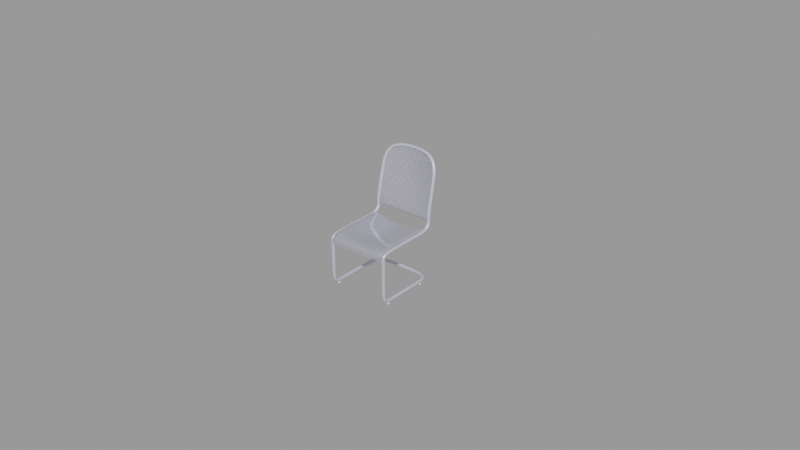 # Source: chair_b00db634-ff8e-44f3-a2ec-f666ff95c10b.blend  (saved by Blender 2.83.21; exported with 4.5.12 LTS)
import bpy
from mathutils import Matrix  # noqa: F401  (used for matrix-valued properties, if any)

bpy.ops.wm.read_factory_settings(use_empty=True)
scene = bpy.context.scene
scene.name = 'upload'

# ---- collections
col_chair = bpy.data.collections.new('Chair'); scene.collection.children.link(col_chair)

# ---- materials (node trees are filled in below, after node groups)
mat_material_003 = bpy.data.materials.new('Material.003')
mat_material_003.use_transparent_shadow = False
mat_material_001 = bpy.data.materials.new('Material.001')
mat_material_001.use_transparent_shadow = False
mat_material_004 = bpy.data.materials.new('Material.004')
mat_material_004.use_transparent_shadow = False

# ---- node groups
ng_auto_smooth = bpy.data.node_groups.new('Auto Smooth', 'GeometryNodeTree')
_s = ng_auto_smooth.interface.new_socket(name='Geometry', in_out='OUTPUT', socket_type='NodeSocketGeometry')
_s = ng_auto_smooth.interface.new_socket(name='Geometry', in_out='INPUT', socket_type='NodeSocketGeometry')
_s = ng_auto_smooth.interface.new_socket(name='Angle', in_out='INPUT', socket_type='NodeSocketFloat')
_s.subtype = 'ANGLE'
_s.min_value = 0.0
_s.max_value = 3.142
ng_auto_smooth.is_modifier = True
_N = ng_auto_smooth.nodes; _L = ng_auto_smooth.links
n0 = _N.new('NodeGroupOutput'); n0.name = 'Group Output'; n0.location = (480, -100)
n1 = _N.new('NodeGroupInput'); n1.name = 'Group Input'; n1.location = (-420, -300)
n2 = _N.new('NodeGroupInput'); n2.name = 'Group Input.001'; n2.location = (-60, -100)
n3 = _N.new('GeometryNodeSetShadeSmooth'); n3.name = 'Set Shade Smooth'; n3.location = (120, -100)
n3.domain = 'EDGE'
n4 = _N.new('GeometryNodeSetShadeSmooth'); n4.name = 'Set Shade Smooth.001'; n4.location = (300, -100)
n5 = _N.new('GeometryNodeInputMeshEdgeAngle'); n5.name = 'Edge Angle'; n5.location = (-420, -220)
n6 = _N.new('GeometryNodeInputEdgeSmooth'); n6.name = 'Is Edge Smooth'; n6.location = (-60, -160)
n7 = _N.new('GeometryNodeInputShadeSmooth'); n7.name = 'Is Face Smooth'; n7.location = (-240, -340)
n8 = _N.new('FunctionNodeBooleanMath'); n8.name = 'Boolean Math'; n8.location = (-60, -220)
n9 = _N.new('FunctionNodeCompare'); n9.name = 'Compare'; n9.location = (-240, -180)
n9.operation = 'LESS_EQUAL'
_L.new(n5.outputs[0], n9.inputs[0])
_L.new(n4.outputs[0], n0.inputs[0])
_L.new(n1.outputs[1], n9.inputs[1])
_L.new(n9.outputs[0], n8.inputs[0])
_L.new(n7.outputs[0], n8.inputs[1])
_L.new(n2.outputs[0], n3.inputs[0])
_L.new(n6.outputs[0], n3.inputs[1])
_L.new(n3.outputs[0], n4.inputs[0])
_L.new(n8.outputs[0], n3.inputs[2])
n0.is_active_output = True

# ---- material node trees
mat_material_003.use_nodes = True; mat_material_003.node_tree.nodes.clear()
_N = mat_material_003.node_tree.nodes; _L = mat_material_003.node_tree.links
n0 = _N.new('ShaderNodeBsdfPrincipled'); n0.name = 'Principled BSDF'; n0.location = (10, 300)
n0.distribution = 'GGX'
n0.subsurface_method = 'BURLEY'
n0.inputs[0].default_value = (0.6654, 0.6724, 0.7991, 1.0)
n0.inputs[1].default_value = 0.4073
n0.inputs[2].default_value = 0.54
n0.inputs[3].default_value = 1.45
n0.inputs[27].default_value = (0.0, 0.0, 0.0, 1.0)
n0.inputs[28].default_value = 1.0
n1 = _N.new('ShaderNodeOutputMaterial'); n1.name = 'Material Output'; n1.location = (300, 300)
_L.new(n0.outputs[0], n1.inputs[0])
n1.is_active_output = True
mat_material_001.use_nodes = True; mat_material_001.node_tree.nodes.clear()
_N = mat_material_001.node_tree.nodes; _L = mat_material_001.node_tree.links
n0 = _N.new('ShaderNodeTexCoord'); n0.name = 'Texture Coordinate'; n0.location = (-51, 231)
n1 = _N.new('ShaderNodeMapping'); n1.name = 'Mapping'; n1.location = (174, 303)
n1.width = 240
n2 = _N.new('ShaderNodeTexVoronoi'); n2.name = 'Voronoi Texture'; n2.location = (524, 263)
n2.voronoi_dimensions = '4D'
n2.inputs[2].default_value = 36.8
n2.inputs[8].default_value = 0.0
n3 = _N.new('ShaderNodeValToRGB'); n3.name = 'ColorRamp'; n3.location = (749, 215)
while len(n3.color_ramp.elements) > 1: n3.color_ramp.elements.remove(n3.color_ramp.elements[-1])
n3.color_ramp.elements[0].position = 0.3478; n3.color_ramp.elements[0].color = (0.0, 0.0, 0.0, 1.0)
_e = n3.color_ramp.elements.new(0.4638); _e.color = (1.0, 1.0, 1.0, 1.0)
n4 = _N.new('ShaderNodeOutputMaterial'); n4.name = 'Material Output'; n4.location = (1449, 158)
n5 = _N.new('ShaderNodeBsdfPrincipled'); n5.name = 'Principled BSDF'; n5.location = (1099, 448)
n5.distribution = 'GGX'
n5.subsurface_method = 'BURLEY'
n5.inputs[0].default_value = (0.6689, 0.674, 0.8, 1.0)
n5.inputs[1].default_value = 0.3636
n5.inputs[2].default_value = 0.07091
n5.inputs[3].default_value = 1.45
n5.inputs[27].default_value = (0.0, 0.0, 0.0, 1.0)
n5.inputs[28].default_value = 1.0
_L.new(n0.outputs[2], n1.inputs[0])
_L.new(n2.outputs[0], n3.inputs[0])
_L.new(n1.outputs[0], n2.inputs[0])
_L.new(n3.outputs[0], n5.inputs[4])
_L.new(n5.outputs[0], n4.inputs[0])
n4.is_active_output = True
mat_material_004.use_nodes = True; mat_material_004.node_tree.nodes.clear()
_N = mat_material_004.node_tree.nodes; _L = mat_material_004.node_tree.links
n0 = _N.new('ShaderNodeBsdfPrincipled'); n0.name = 'Principled BSDF'; n0.location = (10, 300)
n0.distribution = 'GGX'
n0.subsurface_method = 'BURLEY'
n0.inputs[3].default_value = 1.45
n0.inputs[27].default_value = (0.0, 0.0, 0.0, 1.0)
n0.inputs[28].default_value = 1.0
n1 = _N.new('ShaderNodeOutputMaterial'); n1.name = 'Material Output'; n1.location = (300, 300)
_L.new(n0.outputs[0], n1.inputs[0])
n1.is_active_output = True

# ---- meshes
me_plane_002 = bpy.data.meshes.new('Plane.002')
me_plane_002.from_pydata([(-0.23, -0.001167, -0.1963), (-0.23, 0.06836, 0.09191), (-0.2078, 0.1085, 0.2505), (-0.2078, -0.001167, -0.1963), (-0.23, 0.05278, 0.02731), (-0.2078, 0.05366, 0.02709), (-0.2078, 0.01703, -0.216), (-0.23, 0.01703, -0.216), (0.23, -0.001167, -0.1963), (0.23, 0.06836, 0.09191), (4.217e-17, -0.001167, -0.1963), (-2.534e-17, 0.1548, 0.2393), (0.2078, 0.1085, 0.2505), (0.2078, -0.001167, -0.1963), (0.23, 0.05278, 0.02731), (2.011e-17, 0.1295, 0.008796), (0.2078, 0.05366, 0.02709), (0.2078, 0.01703, -0.216), (4.952e-17, 0.01703, -0.216), (0.23, 0.01703, -0.216)], [], [(5, 15, 11, 2), (4, 5, 2, 1), (0, 3, 5, 4), (3, 10, 15, 5), (3, 0, 7, 6), (10, 3, 6, 18), (16, 12, 11, 15), (14, 9, 12, 16), (8, 14, 16, 13), (13, 16, 15, 10), (13, 17, 19, 8), (10, 18, 17, 13)])
me_plane_002.polygons.foreach_set('use_smooth', [True] * 12)
_uv = me_plane_002.uv_layers.new(name='UVMap')
_uv.uv.foreach_set('vector', [0.3904, 0.1087, 0.3904, 0.499, 0.00545, 0.499, 0.00545, 0.1087, 0.3904, 0.002411, 0.3904, 0.1087, 0.00545, 0.1087, 0.00545, 0.002411, 0.9334, 0.002411, 0.9334, 0.1087, 0.3904, 0.1087, 0.3904, 0.002411, 0.9334, 0.1087, 0.9334, 0.499, 0.3904, 0.499, 0.3904, 0.1087, 0.9334, 0.1087, 0.9334, 0.002411, 0.996, 0.002411, 0.996, 0.1087, 0.9334, 0.499, 0.9334, 0.1087, 0.996, 0.1087, 0.996, 0.499, 0.3904, 0.8893, 0.00545, 0.8893, 0.00545, 0.499, 0.3904, 0.499, 0.3904, 0.9956, 0.00545, 0.9956, 0.00545, 0.8893, 0.3904, 0.8893, 0.9334, 0.9956, 0.3904, 0.9956, 0.3904, 0.8893, 0.9334, 0.8893, 0.9334, 0.8893, 0.3904, 0.8893, 0.3904, 0.499, 0.9334, 0.499, 0.9334, 0.8893, 0.996, 0.8893, 0.996, 0.9956, 0.9334, 0.9956, 0.9334, 0.499, 0.996, 0.499, 0.996, 0.8893, 0.9334, 0.8893])
me_plane_002.materials.append(mat_material_001)
me_plane_002.use_remesh_fix_poles = True
me_plane_002.use_remesh_preserve_attributes = False
me_plane_002.use_mirror_vertex_groups = False
me_plane_002.update()
me_plane_001 = bpy.data.meshes.new('Plane.001')
me_plane_001.from_pydata([(-0.2197, -0.2201, 0.0), (-0.2197, 0.23, 0.0), (-0.1985, 0.23, -0.001811), (-0.1985, -0.2201, 0.0), (-0.2197, 0.0, 0.0), (-0.1985, 0.0, -0.0009057), (-0.2197, -0.2201, -0.07008), (-0.1985, -0.2201, -0.07008), (-0.2197, -0.1976, -0.02202), (-0.2197, 0.23, -0.02202), (-0.2197, -0.01081, -0.02202), (-0.2197, -0.1976, -0.06281), (0.2197, -0.2201, 0.0), (0.2197, 0.23, 0.0), (7.3e-11, -0.2201, 0.0), (7.3e-11, 0.23, -0.04945), (0.1985, 0.23, -0.001811), (0.1985, -0.2201, 0.0), (0.2197, 0.0, 0.0), (7.3e-11, 0.0, -0.07892), (0.1985, 0.0, -0.0009057), (0.2197, -0.2201, -0.07008), (7.3e-11, -0.2201, -0.07008), (0.1985, -0.2201, -0.07008), (0.2197, -0.1976, -0.02202), (0.2197, 0.23, -0.02202), (0.2197, -0.01081, -0.02202), (0.2197, -0.1976, -0.06281)], [], [(5, 19, 15, 2), (4, 5, 2, 1), (0, 3, 5, 4), (3, 14, 19, 5), (3, 0, 6, 7), (14, 3, 7, 22), (6, 0, 8, 11), (4, 1, 9, 10), (0, 4, 10, 8), (20, 16, 15, 19), (18, 13, 16, 20), (12, 18, 20, 17), (17, 20, 19, 14), (17, 23, 21, 12), (14, 22, 23, 17), (21, 27, 24, 12), (18, 26, 25, 13), (12, 24, 26, 18)])
me_plane_001.polygons.foreach_set('use_smooth', [True] * 18)
_uv = me_plane_001.uv_layers.new(name='UVMap')
_uv.uv.foreach_set('vector', [0.907, 0.4608, 0.5003, 0.4608, 0.5003, 0.003777, 0.907, 0.003777, 0.9495, 0.4608, 0.907, 0.4608, 0.907, 0.003777, 0.9495, 0.003777, 0.9495, 0.8772, 0.907, 0.8772, 0.907, 0.4608, 0.9495, 0.4608, 0.907, 0.8772, 0.5003, 0.8772, 0.5003, 0.4608, 0.907, 0.4608, 0.907, 0.8772, 0.9495, 0.8772, 0.9495, 0.9981, 0.907, 0.9981, 0.5003, 0.8772, 0.907, 0.8772, 0.907, 0.9981, 0.5003, 0.9981, 0.9495, 0.9981, 0.9495, 0.8772, 0.9982, 0.8772, 0.9982, 0.9981, 0.9495, 0.4608, 0.9495, 0.003777, 0.9982, 0.003777, 0.9982, 0.4608, 0.9495, 0.8772, 0.9495, 0.4608, 0.9982, 0.4608, 0.9982, 0.8772, 0.09353, 0.4608, 0.09353, 0.003777, 0.5003, 0.003777, 0.5003, 0.4608, 0.05102, 0.4608, 0.05102, 0.003777, 0.09353, 0.003777, 0.09353, 0.4608, 0.05102, 0.8772, 0.05102, 0.4608, 0.09353, 0.4608, 0.09353, 0.8772, 0.09353, 0.8772, 0.09353, 0.4608, 0.5003, 0.4608, 0.5003, 0.8772, 0.09353, 0.8772, 0.09353, 0.9981, 0.05102, 0.9981, 0.05102, 0.8772, 0.5003, 0.8772, 0.5003, 0.9981, 0.09353, 0.9981, 0.09353, 0.8772, 0.05102, 0.9981, 0.002331, 0.9981, 0.002331, 0.8772, 0.05102, 0.8772, 0.05102, 0.4608, 0.002331, 0.4608, 0.002331, 0.003777, 0.05102, 0.003777, 0.05102, 0.8772, 0.002331, 0.8772, 0.002331, 0.4608, 0.05102, 0.4608])
me_plane_001.materials.append(mat_material_001)
me_plane_001.use_remesh_fix_poles = True
me_plane_001.use_remesh_preserve_attributes = False
me_plane_001.use_mirror_vertex_groups = False
me_plane_001.update()
me_cube = bpy.data.meshes.new('Cube')
me_cube.from_pydata([(-0.001226, -0.009316, -0.009396), (-0.002432, -0.009076, -0.009396), (-0.003596, -0.008681, -0.009396), (-0.004698, -0.008137, -0.009396), (-0.00572, -0.007454, -0.009396), (-0.006644, -0.006644, -0.009396), (-0.007454, -0.00572, -0.009396), (-0.008137, -0.004698, -0.009396), (-0.008681, -0.003596, -0.009396), (-0.009076, -0.002432, -0.009396), (-0.009316, -0.001226, -0.009396), (-0.009316, -0.001226, 0.009396), (-0.009076, -0.002432, 0.009396), (-0.008681, -0.003596, 0.009396), (-0.008137, -0.004698, 0.009396), (-0.007454, -0.00572, 0.009396), (-0.006644, -0.006644, 0.009396), (-0.00572, -0.007454, 0.009396), (-0.004698, -0.008137, 0.009396), (-0.003596, -0.008681, 0.009396), (-0.002432, -0.009076, 0.009396), (-0.001226, -0.009316, 0.009396), (-0.009396, 0.0, -0.009396), (-0.009316, 0.001226, -0.009396), (-0.009076, 0.002432, -0.009396), (-0.008681, 0.003596, -0.009396), (-0.008137, 0.004698, -0.009396), (-0.007454, 0.00572, -0.009396), (-0.006644, 0.006644, -0.009396), (-0.00572, 0.007454, -0.009396), (-0.004698, 0.008137, -0.009396), (-0.003596, 0.008681, -0.009396), (-0.002432, 0.009076, -0.009396), (-0.001226, 0.009316, -0.009396), (-0.009396, 0.0, 0.009396), (-0.001226, 0.009316, 0.009396), (-0.002432, 0.009076, 0.009396), (-0.003596, 0.008681, 0.009396), (-0.004698, 0.008137, 0.009396), (-0.00572, 0.007454, 0.009396), (-0.006644, 0.006644, 0.009396), (-0.007454, 0.00572, 0.009396), (-0.008137, 0.004698, 0.009396), (-0.008681, 0.003596, 0.009396), (-0.009076, 0.002432, 0.009396), (-0.009316, 0.001226, 0.009396), (0.009396, 0.0, -0.009396), (0.0, -0.009396, -0.009396), (0.009316, -0.001226, -0.009396), (0.009076, -0.002432, -0.009396), (0.008681, -0.003596, -0.009396), (0.008137, -0.004698, -0.009396), (0.007454, -0.00572, -0.009396), (0.006644, -0.006644, -0.009396), (0.00572, -0.007454, -0.009396), (0.004698, -0.008137, -0.009396), (0.003596, -0.008681, -0.009396), (0.002432, -0.009076, -0.009396), (0.001226, -0.009316, -0.009396), (0.0, -0.009396, 0.009396), (0.001226, -0.009316, 0.009396), (0.002432, -0.009076, 0.009396), (0.003596, -0.008681, 0.009396), (0.004698, -0.008137, 0.009396), (0.00572, -0.007454, 0.009396), (0.006644, -0.006644, 0.009396), (0.007454, -0.00572, 0.009396), (0.008137, -0.004698, 0.009396), (0.008681, -0.003596, 0.009396), (0.009076, -0.002432, 0.009396), (0.009316, -0.001226, 0.009396), (0.0, 0.009396, -0.009396), (0.001226, 0.009316, -0.009396), (0.002432, 0.009076, -0.009396), (0.003596, 0.008681, -0.009396), (0.004698, 0.008137, -0.009396), (0.00572, 0.007454, -0.009396), (0.006644, 0.006644, -0.009396), (0.007454, 0.00572, -0.009396), (0.008137, 0.004698, -0.009396), (0.008681, 0.003596, -0.009396), (0.009076, 0.002432, -0.009396), (0.009316, 0.001226, -0.009396), (0.009396, 0.0, 0.009396), (0.0, 0.009396, 0.009396), (0.009316, 0.001226, 0.009396), (0.009076, 0.002432, 0.009396), (0.008681, 0.003596, 0.009396), (0.008137, 0.004698, 0.009396), (0.007454, 0.00572, 0.009396), (0.006644, 0.006644, 0.009396), (0.00572, 0.007454, 0.009396), (0.004698, 0.008137, 0.009396), (0.003596, 0.008681, 0.009396), (0.002432, 0.009076, 0.009396), (0.001226, 0.009316, 0.009396), (-0.001226, -0.3554, -0.009396), (-0.002432, -0.3551, -0.009396), (-0.003596, -0.3548, -0.009396), (-0.004698, -0.3542, -0.009396), (-0.00572, -0.3535, -0.009396), (-0.006644, -0.3527, -0.009396), (-0.007454, -0.3518, -0.009396), (-0.008137, -0.3508, -0.009396), (-0.008681, -0.3497, -0.009396), (-0.009076, -0.3485, -0.009396), (-0.009316, -0.3473, -0.009396), (-0.009316, -0.3473, 0.009396), (-0.009076, -0.3485, 0.009396), (-0.008681, -0.3497, 0.009396), (-0.008137, -0.3508, 0.009396), (-0.007454, -0.3518, 0.009396), (-0.006644, -0.3527, 0.009396), (-0.00572, -0.3535, 0.009396), (-0.004698, -0.3542, 0.009396), (-0.003596, -0.3548, 0.009396), (-0.002432, -0.3551, 0.009396), (-0.001226, -0.3554, 0.009396), (-0.009396, -0.3461, -0.009396), (-0.009316, -0.3448, -0.009396), (-0.009076, -0.3436, -0.009396), (-0.008681, -0.3425, -0.009396), (-0.008137, -0.3414, -0.009396), (-0.007454, -0.3404, -0.009396), (-0.006644, -0.3394, -0.009396), (-0.00572, -0.3386, -0.009396), (-0.004698, -0.3379, -0.009396), (-0.003596, -0.3374, -0.009396), (-0.002432, -0.337, -0.009396), (-0.001226, -0.3368, -0.009396), (-0.009396, -0.3461, 0.009396), (-0.001226, -0.3368, 0.009396), (-0.002432, -0.337, 0.009396), (-0.003596, -0.3374, 0.009396), (-0.004698, -0.3379, 0.009396), (-0.00572, -0.3386, 0.009396), (-0.006644, -0.3394, 0.009396), (-0.007454, -0.3404, 0.009396), (-0.008137, -0.3414, 0.009396), (-0.008681, -0.3425, 0.009396), (-0.009076, -0.3436, 0.009396), (-0.009316, -0.3448, 0.009396), (0.009396, -0.3461, -0.009396), (0.0, -0.3555, -0.009396), (0.009316, -0.3473, -0.009396), (0.009076, -0.3485, -0.009396), (0.008681, -0.3497, -0.009396), (0.008137, -0.3508, -0.009396), (0.007454, -0.3518, -0.009396), (0.006644, -0.3527, -0.009396), (0.00572, -0.3535, -0.009396), (0.004698, -0.3542, -0.009396), (0.003596, -0.3548, -0.009396), (0.002432, -0.3551, -0.009396), (0.001226, -0.3554, -0.009396), (0.0, -0.3555, 0.009396), (0.001226, -0.3554, 0.009396), (0.002432, -0.3551, 0.009396), (0.003596, -0.3548, 0.009396), (0.004698, -0.3542, 0.009396), (0.00572, -0.3535, 0.009396), (0.006644, -0.3527, 0.009396), (0.007454, -0.3518, 0.009396), (0.008137, -0.3508, 0.009396), (0.008681, -0.3497, 0.009396), (0.009076, -0.3485, 0.009396), (0.009316, -0.3473, 0.009396), (0.0, -0.3367, -0.009396), (0.001226, -0.3368, -0.009396), (0.002432, -0.337, -0.009396), (0.003596, -0.3374, -0.009396), (0.004698, -0.3379, -0.009396), (0.00572, -0.3386, -0.009396), (0.006644, -0.3394, -0.009396), (0.007454, -0.3404, -0.009396), (0.008137, -0.3414, -0.009396), (0.008681, -0.3425, -0.009396), (0.009076, -0.3436, -0.009396), (0.009316, -0.3448, -0.009396), (0.009396, -0.3461, 0.009396), (0.0, -0.3367, 0.009396), (0.009316, -0.3448, 0.009396), (0.009076, -0.3436, 0.009396), (0.008681, -0.3425, 0.009396), (0.008137, -0.3414, 0.009396), (0.007454, -0.3404, 0.009396), (0.006644, -0.3394, 0.009396), (0.00572, -0.3386, 0.009396), (0.004698, -0.3379, 0.009396), (0.003596, -0.3374, 0.009396), (0.002432, -0.337, 0.009396), (0.001226, -0.3368, 0.009396), (0.4612, -0.009316, -0.009396), (0.4624, -0.009076, -0.009396), (0.4635, -0.008681, -0.009396), (0.4646, -0.008137, -0.009396), (0.4657, -0.007454, -0.009396), (0.4666, -0.006644, -0.009396), (0.4674, -0.00572, -0.009396), (0.4681, -0.004698, -0.009396), (0.4686, -0.003596, -0.009396), (0.469, -0.002432, -0.009396), (0.4693, -0.001226, -0.009396), (0.4693, -0.001226, 0.009396), (0.469, -0.002432, 0.009396), (0.4686, -0.003596, 0.009396), (0.4681, -0.004698, 0.009396), (0.4674, -0.00572, 0.009396), (0.4666, -0.006644, 0.009396), (0.4657, -0.007454, 0.009396), (0.4646, -0.008137, 0.009396), (0.4635, -0.008681, 0.009396), (0.4624, -0.009076, 0.009396), (0.4612, -0.009316, 0.009396), (0.4693, 0.0, -0.009396), (0.4693, 0.001226, -0.009396), (0.469, 0.002432, -0.009396), (0.4686, 0.003596, -0.009396), (0.4681, 0.004698, -0.009396), (0.4674, 0.00572, -0.009396), (0.4666, 0.006644, -0.009396), (0.4657, 0.007454, -0.009396), (0.4646, 0.008137, -0.009396), (0.4635, 0.008681, -0.009396), (0.4624, 0.009076, -0.009396), (0.4612, 0.009316, -0.009396), (0.4693, 0.0, 0.009396), (0.4612, 0.009316, 0.009396), (0.4624, 0.009076, 0.009396), (0.4635, 0.008681, 0.009396), (0.4646, 0.008137, 0.009396), (0.4657, 0.007454, 0.009396), (0.4666, 0.006644, 0.009396), (0.4674, 0.00572, 0.009396), (0.4681, 0.004698, 0.009396), (0.4686, 0.003596, 0.009396), (0.469, 0.002432, 0.009396), (0.4693, 0.001226, 0.009396), (0.4506, 0.0, -0.009396), (0.4599, -0.009396, -0.009396), (0.4506, -0.001226, -0.009396), (0.4509, -0.002432, -0.009396), (0.4513, -0.003596, -0.009396), (0.4518, -0.004698, -0.009396), (0.4525, -0.00572, -0.009396), (0.4533, -0.006644, -0.009396), (0.4542, -0.007454, -0.009396), (0.4552, -0.008137, -0.009396), (0.4564, -0.008681, -0.009396), (0.4575, -0.009076, -0.009396), (0.4587, -0.009316, -0.009396), (0.4599, -0.009396, 0.009396), (0.4587, -0.009316, 0.009396), (0.4575, -0.009076, 0.009396), (0.4564, -0.008681, 0.009396), (0.4552, -0.008137, 0.009396), (0.4542, -0.007454, 0.009396), (0.4533, -0.006644, 0.009396), (0.4525, -0.00572, 0.009396), (0.4518, -0.004698, 0.009396), (0.4513, -0.003596, 0.009396), (0.4509, -0.002432, 0.009396), (0.4506, -0.001226, 0.009396), (0.4599, 0.009396, -0.009396), (0.4587, 0.009316, -0.009396), (0.4575, 0.009076, -0.009396), (0.4564, 0.008681, -0.009396), (0.4552, 0.008137, -0.009396), (0.4542, 0.007454, -0.009396), (0.4533, 0.006644, -0.009396), (0.4525, 0.00572, -0.009396), (0.4518, 0.004698, -0.009396), (0.4513, 0.003596, -0.009396), (0.4509, 0.002432, -0.009396), (0.4506, 0.001226, -0.009396), (0.4506, 0.0, 0.009396), (0.4599, 0.009396, 0.009396), (0.4506, 0.001226, 0.009396), (0.4509, 0.002432, 0.009396), (0.4513, 0.003596, 0.009396), (0.4518, 0.004698, 0.009396), (0.4525, 0.00572, 0.009396), (0.4533, 0.006644, 0.009396), (0.4542, 0.007454, 0.009396), (0.4552, 0.008137, 0.009396), (0.4564, 0.008681, 0.009396), (0.4575, 0.009076, 0.009396), (0.4587, 0.009316, 0.009396), (0.4612, -0.3554, -0.009396), (0.4624, -0.3551, -0.009396), (0.4635, -0.3548, -0.009396), (0.4646, -0.3542, -0.009396), (0.4657, -0.3535, -0.009396), (0.4666, -0.3527, -0.009396), (0.4674, -0.3518, -0.009396), (0.4681, -0.3508, -0.009396), (0.4686, -0.3497, -0.009396), (0.469, -0.3485, -0.009396), (0.4693, -0.3473, -0.009396), (0.4693, -0.3473, 0.009396), (0.469, -0.3485, 0.009396), (0.4686, -0.3497, 0.009396), (0.4681, -0.3508, 0.009396), (0.4674, -0.3518, 0.009396), (0.4666, -0.3527, 0.009396), (0.4657, -0.3535, 0.009396), (0.4646, -0.3542, 0.009396), (0.4635, -0.3548, 0.009396), (0.4624, -0.3551, 0.009396), (0.4612, -0.3554, 0.009396), (0.4693, -0.3461, -0.009396), (0.4693, -0.3448, -0.009396), (0.469, -0.3436, -0.009396), (0.4686, -0.3425, -0.009396), (0.4681, -0.3414, -0.009396), (0.4674, -0.3404, -0.009396), (0.4666, -0.3394, -0.009396), (0.4657, -0.3386, -0.009396), (0.4646, -0.3379, -0.009396), (0.4635, -0.3374, -0.009396), (0.4624, -0.337, -0.009396), (0.4612, -0.3368, -0.009396), (0.4693, -0.3461, 0.009396), (0.4612, -0.3368, 0.009396), (0.4624, -0.337, 0.009396), (0.4635, -0.3374, 0.009396), (0.4646, -0.3379, 0.009396), (0.4657, -0.3386, 0.009396), (0.4666, -0.3394, 0.009396), (0.4674, -0.3404, 0.009396), (0.4681, -0.3414, 0.009396), (0.4686, -0.3425, 0.009396), (0.469, -0.3436, 0.009396), (0.4693, -0.3448, 0.009396), (0.4506, -0.3461, -0.009396), (0.4599, -0.3555, -0.009396), (0.4506, -0.3473, -0.009396), (0.4509, -0.3485, -0.009396), (0.4513, -0.3497, -0.009396), (0.4518, -0.3508, -0.009396), (0.4525, -0.3518, -0.009396), (0.4533, -0.3527, -0.009396), (0.4542, -0.3535, -0.009396), (0.4552, -0.3542, -0.009396), (0.4564, -0.3548, -0.009396), (0.4575, -0.3551, -0.009396), (0.4587, -0.3554, -0.009396), (0.4599, -0.3555, 0.009396), (0.4587, -0.3554, 0.009396), (0.4575, -0.3551, 0.009396), (0.4564, -0.3548, 0.009396), (0.4552, -0.3542, 0.009396), (0.4542, -0.3535, 0.009396), (0.4533, -0.3527, 0.009396), (0.4525, -0.3518, 0.009396), (0.4518, -0.3508, 0.009396), (0.4513, -0.3497, 0.009396), (0.4509, -0.3485, 0.009396), (0.4506, -0.3473, 0.009396), (0.4599, -0.3367, -0.009396), (0.4587, -0.3368, -0.009396), (0.4575, -0.337, -0.009396), (0.4564, -0.3374, -0.009396), (0.4552, -0.3379, -0.009396), (0.4542, -0.3386, -0.009396), (0.4533, -0.3394, -0.009396), (0.4525, -0.3404, -0.009396), (0.4518, -0.3414, -0.009396), (0.4513, -0.3425, -0.009396), (0.4509, -0.3436, -0.009396), (0.4506, -0.3448, -0.009396), (0.4506, -0.3461, 0.009396), (0.4599, -0.3367, 0.009396), (0.4506, -0.3448, 0.009396), (0.4509, -0.3436, 0.009396), (0.4513, -0.3425, 0.009396), (0.4518, -0.3414, 0.009396), (0.4525, -0.3404, 0.009396), (0.4533, -0.3394, 0.009396), (0.4542, -0.3386, 0.009396), (0.4552, -0.3379, 0.009396), (0.4564, -0.3374, 0.009396), (0.4575, -0.337, 0.009396), (0.4587, -0.3368, 0.009396)], [], [(83, 85, 86, 87, 88, 89, 90, 91, 92, 93, 94, 95, 84, 35, 36, 37, 38, 39, 40, 41, 42, 43, 44, 45, 34, 11, 12, 13, 14, 15, 16, 17, 18, 19, 20, 21, 59, 60, 61, 62, 63, 64, 65, 66, 67, 68, 69, 70), (47, 59, 21, 0), (0, 21, 20, 1), (1, 20, 19, 2), (2, 19, 18, 3), (3, 18, 17, 4), (4, 17, 16, 5), (5, 16, 15, 6), (6, 15, 14, 7), (7, 14, 13, 8), (8, 13, 12, 9), (9, 12, 11, 10), (10, 11, 34, 22), (84, 71, 33, 35), (35, 33, 32, 36), (36, 32, 31, 37), (37, 31, 30, 38), (38, 30, 29, 39), (39, 29, 28, 40), (40, 28, 27, 41), (41, 27, 26, 42), (42, 26, 25, 43), (43, 25, 24, 44), (44, 24, 23, 45), (45, 23, 22, 34), (83, 46, 82, 85), (85, 82, 81, 86), (86, 81, 80, 87), (87, 80, 79, 88), (88, 79, 78, 89), (89, 78, 77, 90), (90, 77, 76, 91), (91, 76, 75, 92), (92, 75, 74, 93), (93, 74, 73, 94), (94, 73, 72, 95), (95, 72, 71, 84), (59, 47, 58, 60), (60, 58, 57, 61), (61, 57, 56, 62), (62, 56, 55, 63), (63, 55, 54, 64), (64, 54, 53, 65), (65, 53, 52, 66), (66, 52, 51, 67), (67, 51, 50, 68), (68, 50, 49, 69), (69, 49, 48, 70), (70, 48, 46, 83), (22, 23, 24, 25, 26, 27, 28, 29, 30, 31, 32, 33, 71, 72, 73, 74, 75, 76, 77, 78, 79, 80, 81, 82, 46, 48, 49, 50, 51, 52, 53, 54, 55, 56, 57, 58, 47, 0, 1, 2, 3, 4, 5, 6, 7, 8, 9, 10), (179, 181, 182, 183, 184, 185, 186, 187, 188, 189, 190, 191, 180, 131, 132, 133, 134, 135, 136, 137, 138, 139, 140, 141, 130, 107, 108, 109, 110, 111, 112, 113, 114, 115, 116, 117, 155, 156, 157, 158, 159, 160, 161, 162, 163, 164, 165, 166), (143, 155, 117, 96), (96, 117, 116, 97), (97, 116, 115, 98), (98, 115, 114, 99), (99, 114, 113, 100), (100, 113, 112, 101), (101, 112, 111, 102), (102, 111, 110, 103), (103, 110, 109, 104), (104, 109, 108, 105), (105, 108, 107, 106), (106, 107, 130, 118), (180, 167, 129, 131), (131, 129, 128, 132), (132, 128, 127, 133), (133, 127, 126, 134), (134, 126, 125, 135), (135, 125, 124, 136), (136, 124, 123, 137), (137, 123, 122, 138), (138, 122, 121, 139), (139, 121, 120, 140), (140, 120, 119, 141), (141, 119, 118, 130), (179, 142, 178, 181), (181, 178, 177, 182), (182, 177, 176, 183), (183, 176, 175, 184), (184, 175, 174, 185), (185, 174, 173, 186), (186, 173, 172, 187), (187, 172, 171, 188), (188, 171, 170, 189), (189, 170, 169, 190), (190, 169, 168, 191), (191, 168, 167, 180), (155, 143, 154, 156), (156, 154, 153, 157), (157, 153, 152, 158), (158, 152, 151, 159), (159, 151, 150, 160), (160, 150, 149, 161), (161, 149, 148, 162), (162, 148, 147, 163), (163, 147, 146, 164), (164, 146, 145, 165), (165, 145, 144, 166), (166, 144, 142, 179), (118, 119, 120, 121, 122, 123, 124, 125, 126, 127, 128, 129, 167, 168, 169, 170, 171, 172, 173, 174, 175, 176, 177, 178, 142, 144, 145, 146, 147, 148, 149, 150, 151, 152, 153, 154, 143, 96, 97, 98, 99, 100, 101, 102, 103, 104, 105, 106), (275, 262, 261, 260, 259, 258, 257, 256, 255, 254, 253, 252, 251, 213, 212, 211, 210, 209, 208, 207, 206, 205, 204, 203, 226, 237, 236, 235, 234, 233, 232, 231, 230, 229, 228, 227, 276, 287, 286, 285, 284, 283, 282, 281, 280, 279, 278, 277), (239, 192, 213, 251), (192, 193, 212, 213), (193, 194, 211, 212), (194, 195, 210, 211), (195, 196, 209, 210), (196, 197, 208, 209), (197, 198, 207, 208), (198, 199, 206, 207), (199, 200, 205, 206), (200, 201, 204, 205), (201, 202, 203, 204), (202, 214, 226, 203), (276, 227, 225, 263), (227, 228, 224, 225), (228, 229, 223, 224), (229, 230, 222, 223), (230, 231, 221, 222), (231, 232, 220, 221), (232, 233, 219, 220), (233, 234, 218, 219), (234, 235, 217, 218), (235, 236, 216, 217), (236, 237, 215, 216), (237, 226, 214, 215), (275, 277, 274, 238), (277, 278, 273, 274), (278, 279, 272, 273), (279, 280, 271, 272), (280, 281, 270, 271), (281, 282, 269, 270), (282, 283, 268, 269), (283, 284, 267, 268), (284, 285, 266, 267), (285, 286, 265, 266), (286, 287, 264, 265), (287, 276, 263, 264), (251, 252, 250, 239), (252, 253, 249, 250), (253, 254, 248, 249), (254, 255, 247, 248), (255, 256, 246, 247), (256, 257, 245, 246), (257, 258, 244, 245), (258, 259, 243, 244), (259, 260, 242, 243), (260, 261, 241, 242), (261, 262, 240, 241), (262, 275, 238, 240), (214, 202, 201, 200, 199, 198, 197, 196, 195, 194, 193, 192, 239, 250, 249, 248, 247, 246, 245, 244, 243, 242, 241, 240, 238, 274, 273, 272, 271, 270, 269, 268, 267, 266, 265, 264, 263, 225, 224, 223, 222, 221, 220, 219, 218, 217, 216, 215), (371, 358, 357, 356, 355, 354, 353, 352, 351, 350, 349, 348, 347, 309, 308, 307, 306, 305, 304, 303, 302, 301, 300, 299, 322, 333, 332, 331, 330, 329, 328, 327, 326, 325, 324, 323, 372, 383, 382, 381, 380, 379, 378, 377, 376, 375, 374, 373), (335, 288, 309, 347), (288, 289, 308, 309), (289, 290, 307, 308), (290, 291, 306, 307), (291, 292, 305, 306), (292, 293, 304, 305), (293, 294, 303, 304), (294, 295, 302, 303), (295, 296, 301, 302), (296, 297, 300, 301), (297, 298, 299, 300), (298, 310, 322, 299), (372, 323, 321, 359), (323, 324, 320, 321), (324, 325, 319, 320), (325, 326, 318, 319), (326, 327, 317, 318), (327, 328, 316, 317), (328, 329, 315, 316), (329, 330, 314, 315), (330, 331, 313, 314), (331, 332, 312, 313), (332, 333, 311, 312), (333, 322, 310, 311), (371, 373, 370, 334), (373, 374, 369, 370), (374, 375, 368, 369), (375, 376, 367, 368), (376, 377, 366, 367), (377, 378, 365, 366), (378, 379, 364, 365), (379, 380, 363, 364), (380, 381, 362, 363), (381, 382, 361, 362), (382, 383, 360, 361), (383, 372, 359, 360), (347, 348, 346, 335), (348, 349, 345, 346), (349, 350, 344, 345), (350, 351, 343, 344), (351, 352, 342, 343), (352, 353, 341, 342), (353, 354, 340, 341), (354, 355, 339, 340), (355, 356, 338, 339), (356, 357, 337, 338), (357, 358, 336, 337), (358, 371, 334, 336), (310, 298, 297, 296, 295, 294, 293, 292, 291, 290, 289, 288, 335, 346, 345, 344, 343, 342, 341, 340, 339, 338, 337, 336, 334, 370, 369, 368, 367, 366, 365, 364, 363, 362, 361, 360, 359, 321, 320, 319, 318, 317, 316, 315, 314, 313, 312, 311)])
me_cube.polygons.foreach_set('use_smooth', [True] * 200)
_uv = me_cube.uv_layers.new(name='UVMap')
_uv.uv.foreach_set('vector', [0.625, 0.625, 0.6254, 0.6087, 0.6264, 0.5926, 0.6282, 0.5772, 0.6306, 0.5625, 0.6336, 0.5489, 0.6372, 0.5122, 0.6413, 0.476, 0.6458, 0.4639, 0.6507, 0.4517, 0.6559, 0.4397, 0.6612, 0.4279, 0.75, 0.5, 0.6721, 0.4061, 0.6775, 0.3965, 0.6826, 0.3879, 0.6875, 0.3806, 0.692, 0.3745, 0.6961, 0.3455, 0.6997, 0.317, 0.7028, 0.3125, 0.7052, 0.3076, 0.7069, 0.3025, 0.708, 0.2971, 0.875, 0.625, 0.8739, 0.6413, 0.8707, 0.6574, 0.8655, 0.6728, 0.8583, 0.6875, 0.8492, 0.7011, 0.8384, 0.7134, 0.8261, 0.7242, 0.8125, 0.7333, 0.7978, 0.7405, 0.7824, 0.7457, 0.7663, 0.7489, 0.75, 0.75, 0.6612, 0.8221, 0.6559, 0.8103, 0.6507, 0.7983, 0.6458, 0.7861, 0.6413, 0.774, 0.6372, 0.7378, 0.6336, 0.7011, 0.6306, 0.6875, 0.6282, 0.6728, 0.6264, 0.6574, 0.6254, 0.6413, 0.375, 0.875, 0.625, 0.875, 0.625, 0.8913, 0.375, 0.8913, 0.375, 0.8913, 0.625, 0.8913, 0.625, 0.9074, 0.375, 0.9074, 0.375, 0.9074, 0.625, 0.9074, 0.625, 0.9228, 0.375, 0.9228, 0.375, 0.9228, 0.625, 0.9228, 0.625, 0.9375, 0.375, 0.9375, 0.375, 0.9375, 0.625, 0.9375, 0.625, 0.9511, 0.375, 0.9511, 0.375, 0.9511, 0.625, 0.9511, 0.625, 1.0, 0.375, 1.0, 0.375, 0.0, 0.625, 0.0, 0.625, 0.0489, 0.375, 0.0489, 0.375, 0.0489, 0.625, 0.0489, 0.625, 0.0625, 0.375, 0.0625, 0.375, 0.0625, 0.625, 0.0625, 0.625, 0.07716, 0.375, 0.07716, 0.375, 0.07716, 0.625, 0.07716, 0.625, 0.09265, 0.375, 0.09265, 0.375, 0.09265, 0.625, 0.09265, 0.625, 0.1087, 0.375, 0.1087, 0.375, 0.1087, 0.625, 0.1087, 0.625, 0.125, 0.375, 0.125, 0.625, 0.375, 0.375, 0.375, 0.3279, 0.4061, 0.6721, 0.4061, 0.6721, 0.4061, 0.3279, 0.4061, 0.3225, 0.3965, 0.6775, 0.3965, 0.6775, 0.3965, 0.3225, 0.3965, 0.3174, 0.3879, 0.6826, 0.3879, 0.6826, 0.3879, 0.3174, 0.3879, 0.3125, 0.3806, 0.6875, 0.3806, 0.6875, 0.3806, 0.3125, 0.3806, 0.308, 0.3745, 0.692, 0.3745, 0.692, 0.3745, 0.308, 0.3745, 0.3039, 0.3455, 0.6961, 0.3455, 0.6961, 0.3455, 0.3039, 0.3455, 0.3003, 0.317, 0.6997, 0.317, 0.6997, 0.317, 0.3003, 0.317, 0.2972, 0.3125, 0.7028, 0.3125, 0.7028, 0.3125, 0.2972, 0.3125, 0.2948, 0.3076, 0.7052, 0.3076, 0.7052, 0.3076, 0.2948, 0.3076, 0.2931, 0.3025, 0.7069, 0.3025, 0.7069, 0.3025, 0.2931, 0.3025, 0.292, 0.2971, 0.708, 0.2971, 0.708, 0.2971, 0.292, 0.2971, 0.375, 0.125, 0.625, 0.125, 0.625, 0.625, 0.375, 0.625, 0.3746, 0.6087, 0.6254, 0.6087, 0.6254, 0.6087, 0.3746, 0.6087, 0.3736, 0.5926, 0.6264, 0.5926, 0.6264, 0.5926, 0.3736, 0.5926, 0.3718, 0.5772, 0.6282, 0.5772, 0.6282, 0.5772, 0.3718, 0.5772, 0.3694, 0.5625, 0.6306, 0.5625, 0.6306, 0.5625, 0.3694, 0.5625, 0.3664, 0.5489, 0.6336, 0.5489, 0.6336, 0.5489, 0.3664, 0.5489, 0.3628, 0.5122, 0.6372, 0.5122, 0.6372, 0.5122, 0.3628, 0.5122, 0.3587, 0.476, 0.6413, 0.476, 0.6413, 0.476, 0.3587, 0.476, 0.3542, 0.4639, 0.6458, 0.4639, 0.6458, 0.4639, 0.3542, 0.4639, 0.3493, 0.4517, 0.6507, 0.4517, 0.6507, 0.4517, 0.3493, 0.4517, 0.3441, 0.4397, 0.6559, 0.4397, 0.6559, 0.4397, 0.3441, 0.4397, 0.3388, 0.4279, 0.6612, 0.4279, 0.6612, 0.4279, 0.3388, 0.4279, 0.375, 0.375, 0.625, 0.375, 0.625, 0.875, 0.375, 0.875, 0.3388, 0.8221, 0.6612, 0.8221, 0.6612, 0.8221, 0.3388, 0.8221, 0.3441, 0.8103, 0.6559, 0.8103, 0.6559, 0.8103, 0.3441, 0.8103, 0.3493, 0.7983, 0.6507, 0.7983, 0.6507, 0.7983, 0.3493, 0.7983, 0.3542, 0.7861, 0.6458, 0.7861, 0.6458, 0.7861, 0.3542, 0.7861, 0.3587, 0.774, 0.6413, 0.774, 0.6413, 0.774, 0.3587, 0.774, 0.3628, 0.7378, 0.6372, 0.7378, 0.6372, 0.7378, 0.3628, 0.7378, 0.3664, 0.7011, 0.6336, 0.7011, 0.6336, 0.7011, 0.3664, 0.7011, 0.3694, 0.6875, 0.6306, 0.6875, 0.6306, 0.6875, 0.3694, 0.6875, 0.3718, 0.6728, 0.6282, 0.6728, 0.6282, 0.6728, 0.3718, 0.6728, 0.3736, 0.6574, 0.6264, 0.6574, 0.6264, 0.6574, 0.3736, 0.6574, 0.3746, 0.6413, 0.6254, 0.6413, 0.6254, 0.6413, 0.3746, 0.6413, 0.375, 0.625, 0.625, 0.625, 0.125, 0.625, 0.292, 0.2971, 0.2931, 0.3025, 0.2948, 0.3076, 0.2972, 0.3125, 0.3003, 0.317, 0.3039, 0.3455, 0.308, 0.3745, 0.3125, 0.3806, 0.3174, 0.3879, 0.3225, 0.3965, 0.3279, 0.4061, 0.25, 0.5, 0.3388, 0.4279, 0.3441, 0.4397, 0.3493, 0.4517, 0.3542, 0.4639, 0.3587, 0.476, 0.3628, 0.5122, 0.3664, 0.5489, 0.3694, 0.5625, 0.3718, 0.5772, 0.3736, 0.5926, 0.3746, 0.6087, 0.375, 0.625, 0.3746, 0.6413, 0.3736, 0.6574, 0.3718, 0.6728, 0.3694, 0.6875, 0.3664, 0.7011, 0.3628, 0.7378, 0.3587, 0.774, 0.3542, 0.7861, 0.3493, 0.7983, 0.3441, 0.8103, 0.3388, 0.8221, 0.25, 0.75, 0.2337, 0.7489, 0.2176, 0.7457, 0.2022, 0.7405, 0.1875, 0.7333, 0.1739, 0.7242, 0.1616, 0.7134, 0.1508, 0.7011, 0.1417, 0.6875, 0.1345, 0.6728, 0.1293, 0.6574, 0.1261, 0.6413, 0.625, 0.625, 0.6254, 0.6087, 0.6264, 0.5926, 0.6282, 0.5772, 0.6306, 0.5625, 0.6336, 0.5489, 0.6372, 0.5122, 0.6413, 0.476, 0.6458, 0.4639, 0.6507, 0.4517, 0.6559, 0.4397, 0.6612, 0.4279, 0.75, 0.5, 0.6721, 0.4061, 0.6775, 0.3965, 0.6826, 0.3879, 0.6875, 0.3806, 0.692, 0.3745, 0.6961, 0.3455, 0.6997, 0.317, 0.7028, 0.3125, 0.7052, 0.3076, 0.7069, 0.3025, 0.708, 0.2971, 0.875, 0.625, 0.8739, 0.6413, 0.8707, 0.6574, 0.8655, 0.6728, 0.8583, 0.6875, 0.8492, 0.7011, 0.8384, 0.7134, 0.8261, 0.7242, 0.8125, 0.7333, 0.7978, 0.7405, 0.7824, 0.7457, 0.7663, 0.7489, 0.75, 0.75, 0.6612, 0.8221, 0.6559, 0.8103, 0.6507, 0.7983, 0.6458, 0.7861, 0.6413, 0.774, 0.6372, 0.7378, 0.6336, 0.7011, 0.6306, 0.6875, 0.6282, 0.6728, 0.6264, 0.6574, 0.6254, 0.6413, 0.375, 0.875, 0.625, 0.875, 0.625, 0.8913, 0.375, 0.8913, 0.375, 0.8913, 0.625, 0.8913, 0.625, 0.9074, 0.375, 0.9074, 0.375, 0.9074, 0.625, 0.9074, 0.625, 0.9228, 0.375, 0.9228, 0.375, 0.9228, 0.625, 0.9228, 0.625, 0.9375, 0.375, 0.9375, 0.375, 0.9375, 0.625, 0.9375, 0.625, 0.9511, 0.375, 0.9511, 0.375, 0.9511, 0.625, 0.9511, 0.625, 1.0, 0.375, 1.0, 0.375, 0.0, 0.625, 0.0, 0.625, 0.0489, 0.375, 0.0489, 0.375, 0.0489, 0.625, 0.0489, 0.625, 0.0625, 0.375, 0.0625, 0.375, 0.0625, 0.625, 0.0625, 0.625, 0.07716, 0.375, 0.07716, 0.375, 0.07716, 0.625, 0.07716, 0.625, 0.09265, 0.375, 0.09265, 0.375, 0.09265, 0.625, 0.09265, 0.625, 0.1087, 0.375, 0.1087, 0.375, 0.1087, 0.625, 0.1087, 0.625, 0.125, 0.375, 0.125, 0.625, 0.375, 0.375, 0.375, 0.3279, 0.4061, 0.6721, 0.4061, 0.6721, 0.4061, 0.3279, 0.4061, 0.3225, 0.3965, 0.6775, 0.3965, 0.6775, 0.3965, 0.3225, 0.3965, 0.3174, 0.3879, 0.6826, 0.3879, 0.6826, 0.3879, 0.3174, 0.3879, 0.3125, 0.3806, 0.6875, 0.3806, 0.6875, 0.3806, 0.3125, 0.3806, 0.308, 0.3745, 0.692, 0.3745, 0.692, 0.3745, 0.308, 0.3745, 0.3039, 0.3455, 0.6961, 0.3455, 0.6961, 0.3455, 0.3039, 0.3455, 0.3003, 0.317, 0.6997, 0.317, 0.6997, 0.317, 0.3003, 0.317, 0.2972, 0.3125, 0.7028, 0.3125, 0.7028, 0.3125, 0.2972, 0.3125, 0.2948, 0.3076, 0.7052, 0.3076, 0.7052, 0.3076, 0.2948, 0.3076, 0.2931, 0.3025, 0.7069, 0.3025, 0.7069, 0.3025, 0.2931, 0.3025, 0.292, 0.2971, 0.708, 0.2971, 0.708, 0.2971, 0.292, 0.2971, 0.375, 0.125, 0.625, 0.125, 0.625, 0.625, 0.375, 0.625, 0.3746, 0.6087, 0.6254, 0.6087, 0.6254, 0.6087, 0.3746, 0.6087, 0.3736, 0.5926, 0.6264, 0.5926, 0.6264, 0.5926, 0.3736, 0.5926, 0.3718, 0.5772, 0.6282, 0.5772, 0.6282, 0.5772, 0.3718, 0.5772, 0.3694, 0.5625, 0.6306, 0.5625, 0.6306, 0.5625, 0.3694, 0.5625, 0.3664, 0.5489, 0.6336, 0.5489, 0.6336, 0.5489, 0.3664, 0.5489, 0.3628, 0.5122, 0.6372, 0.5122, 0.6372, 0.5122, 0.3628, 0.5122, 0.3587, 0.476, 0.6413, 0.476, 0.6413, 0.476, 0.3587, 0.476, 0.3542, 0.4639, 0.6458, 0.4639, 0.6458, 0.4639, 0.3542, 0.4639, 0.3493, 0.4517, 0.6507, 0.4517, 0.6507, 0.4517, 0.3493, 0.4517, 0.3441, 0.4397, 0.6559, 0.4397, 0.6559, 0.4397, 0.3441, 0.4397, 0.3388, 0.4279, 0.6612, 0.4279, 0.6612, 0.4279, 0.3388, 0.4279, 0.375, 0.375, 0.625, 0.375, 0.625, 0.875, 0.375, 0.875, 0.3388, 0.8221, 0.6612, 0.8221, 0.6612, 0.8221, 0.3388, 0.8221, 0.3441, 0.8103, 0.6559, 0.8103, 0.6559, 0.8103, 0.3441, 0.8103, 0.3493, 0.7983, 0.6507, 0.7983, 0.6507, 0.7983, 0.3493, 0.7983, 0.3542, 0.7861, 0.6458, 0.7861, 0.6458, 0.7861, 0.3542, 0.7861, 0.3587, 0.774, 0.6413, 0.774, 0.6413, 0.774, 0.3587, 0.774, 0.3628, 0.7378, 0.6372, 0.7378, 0.6372, 0.7378, 0.3628, 0.7378, 0.3664, 0.7011, 0.6336, 0.7011, 0.6336, 0.7011, 0.3664, 0.7011, 0.3694, 0.6875, 0.6306, 0.6875, 0.6306, 0.6875, 0.3694, 0.6875, 0.3718, 0.6728, 0.6282, 0.6728, 0.6282, 0.6728, 0.3718, 0.6728, 0.3736, 0.6574, 0.6264, 0.6574, 0.6264, 0.6574, 0.3736, 0.6574, 0.3746, 0.6413, 0.6254, 0.6413, 0.6254, 0.6413, 0.3746, 0.6413, 0.375, 0.625, 0.625, 0.625, 0.125, 0.625, 0.292, 0.2971, 0.2931, 0.3025, 0.2948, 0.3076, 0.2972, 0.3125, 0.3003, 0.317, 0.3039, 0.3455, 0.308, 0.3745, 0.3125, 0.3806, 0.3174, 0.3879, 0.3225, 0.3965, 0.3279, 0.4061, 0.25, 0.5, 0.3388, 0.4279, 0.3441, 0.4397, 0.3493, 0.4517, 0.3542, 0.4639, 0.3587, 0.476, 0.3628, 0.5122, 0.3664, 0.5489, 0.3694, 0.5625, 0.3718, 0.5772, 0.3736, 0.5926, 0.3746, 0.6087, 0.375, 0.625, 0.3746, 0.6413, 0.3736, 0.6574, 0.3718, 0.6728, 0.3694, 0.6875, 0.3664, 0.7011, 0.3628, 0.7378, 0.3587, 0.774, 0.3542, 0.7861, 0.3493, 0.7983, 0.3441, 0.8103, 0.3388, 0.8221, 0.25, 0.75, 0.2337, 0.7489, 0.2176, 0.7457, 0.2022, 0.7405, 0.1875, 0.7333, 0.1739, 0.7242, 0.1616, 0.7134, 0.1508, 0.7011, 0.1417, 0.6875, 0.1345, 0.6728, 0.1293, 0.6574, 0.1261, 0.6413, 0.625, 0.625, 0.6254, 0.6413, 0.6264, 0.6574, 0.6282, 0.6728, 0.6306, 0.6875, 0.6336, 0.7011, 0.6372, 0.7378, 0.6413, 0.774, 0.6458, 0.7861, 0.6507, 0.7983, 0.6559, 0.8103, 0.6612, 0.8221, 0.75, 0.75, 0.7663, 0.7489, 0.7824, 0.7457, 0.7978, 0.7405, 0.8125, 0.7333, 0.8261, 0.7242, 0.8384, 0.7134, 0.8492, 0.7011, 0.8583, 0.6875, 0.8655, 0.6728, 0.8707, 0.6574, 0.8739, 0.6413, 0.875, 0.625, 0.708, 0.2971, 0.7069, 0.3025, 0.7052, 0.3076, 0.7028, 0.3125, 0.6997, 0.317, 0.6961, 0.3455, 0.692, 0.3745, 0.6875, 0.3806, 0.6826, 0.3879, 0.6775, 0.3965, 0.6721, 0.4061, 0.75, 0.5, 0.6612, 0.4279, 0.6559, 0.4397, 0.6507, 0.4517, 0.6458, 0.4639, 0.6413, 0.476, 0.6372, 0.5122, 0.6336, 0.5489, 0.6306, 0.5625, 0.6282, 0.5772, 0.6264, 0.5926, 0.6254, 0.6087, 0.375, 0.875, 0.375, 0.8913, 0.625, 0.8913, 0.625, 0.875, 0.375, 0.8913, 0.375, 0.9074, 0.625, 0.9074, 0.625, 0.8913, 0.375, 0.9074, 0.375, 0.9228, 0.625, 0.9228, 0.625, 0.9074, 0.375, 0.9228, 0.375, 0.9375, 0.625, 0.9375, 0.625, 0.9228, 0.375, 0.9375, 0.375, 0.9511, 0.625, 0.9511, 0.625, 0.9375, 0.375, 0.9511, 0.375, 1.0, 0.625, 1.0, 0.625, 0.9511, 0.375, 0.0, 0.375, 0.0489, 0.625, 0.0489, 0.625, 0.0, 0.375, 0.0489, 0.375, 0.0625, 0.625, 0.0625, 0.625, 0.0489, 0.375, 0.0625, 0.375, 0.07716, 0.625, 0.07716, 0.625, 0.0625, 0.375, 0.07716, 0.375, 0.09265, 0.625, 0.09265, 0.625, 0.07716, 0.375, 0.09265, 0.375, 0.1087, 0.625, 0.1087, 0.625, 0.09265, 0.375, 0.1087, 0.375, 0.125, 0.625, 0.125, 0.625, 0.1087, 0.625, 0.375, 0.6721, 0.4061, 0.3279, 0.4061, 0.375, 0.375, 0.6721, 0.4061, 0.6775, 0.3965, 0.3225, 0.3965, 0.3279, 0.4061, 0.6775, 0.3965, 0.6826, 0.3879, 0.3174, 0.3879, 0.3225, 0.3965, 0.6826, 0.3879, 0.6875, 0.3806, 0.3125, 0.3806, 0.3174, 0.3879, 0.6875, 0.3806, 0.692, 0.3745, 0.308, 0.3745, 0.3125, 0.3806, 0.692, 0.3745, 0.6961, 0.3455, 0.3039, 0.3455, 0.308, 0.3745, 0.6961, 0.3455, 0.6997, 0.317, 0.3003, 0.317, 0.3039, 0.3455, 0.6997, 0.317, 0.7028, 0.3125, 0.2972, 0.3125, 0.3003, 0.317, 0.7028, 0.3125, 0.7052, 0.3076, 0.2948, 0.3076, 0.2972, 0.3125, 0.7052, 0.3076, 0.7069, 0.3025, 0.2931, 0.3025, 0.2948, 0.3076, 0.7069, 0.3025, 0.708, 0.2971, 0.292, 0.2971, 0.2931, 0.3025, 0.708, 0.2971, 0.625, 0.125, 0.375, 0.125, 0.292, 0.2971, 0.625, 0.625, 0.6254, 0.6087, 0.3746, 0.6087, 0.375, 0.625, 0.6254, 0.6087, 0.6264, 0.5926, 0.3736, 0.5926, 0.3746, 0.6087, 0.6264, 0.5926, 0.6282, 0.5772, 0.3718, 0.5772, 0.3736, 0.5926, 0.6282, 0.5772, 0.6306, 0.5625, 0.3694, 0.5625, 0.3718, 0.5772, 0.6306, 0.5625, 0.6336, 0.5489, 0.3664, 0.5489, 0.3694, 0.5625, 0.6336, 0.5489, 0.6372, 0.5122, 0.3628, 0.5122, 0.3664, 0.5489, 0.6372, 0.5122, 0.6413, 0.476, 0.3587, 0.476, 0.3628, 0.5122, 0.6413, 0.476, 0.6458, 0.4639, 0.3542, 0.4639, 0.3587, 0.476, 0.6458, 0.4639, 0.6507, 0.4517, 0.3493, 0.4517, 0.3542, 0.4639, 0.6507, 0.4517, 0.6559, 0.4397, 0.3441, 0.4397, 0.3493, 0.4517, 0.6559, 0.4397, 0.6612, 0.4279, 0.3388, 0.4279, 0.3441, 0.4397, 0.6612, 0.4279, 0.625, 0.375, 0.375, 0.375, 0.3388, 0.4279, 0.625, 0.875, 0.6612, 0.8221, 0.3388, 0.8221, 0.375, 0.875, 0.6612, 0.8221, 0.6559, 0.8103, 0.3441, 0.8103, 0.3388, 0.8221, 0.6559, 0.8103, 0.6507, 0.7983, 0.3493, 0.7983, 0.3441, 0.8103, 0.6507, 0.7983, 0.6458, 0.7861, 0.3542, 0.7861, 0.3493, 0.7983, 0.6458, 0.7861, 0.6413, 0.774, 0.3587, 0.774, 0.3542, 0.7861, 0.6413, 0.774, 0.6372, 0.7378, 0.3628, 0.7378, 0.3587, 0.774, 0.6372, 0.7378, 0.6336, 0.7011, 0.3664, 0.7011, 0.3628, 0.7378, 0.6336, 0.7011, 0.6306, 0.6875, 0.3694, 0.6875, 0.3664, 0.7011, 0.6306, 0.6875, 0.6282, 0.6728, 0.3718, 0.6728, 0.3694, 0.6875, 0.6282, 0.6728, 0.6264, 0.6574, 0.3736, 0.6574, 0.3718, 0.6728, 0.6264, 0.6574, 0.6254, 0.6413, 0.3746, 0.6413, 0.3736, 0.6574, 0.6254, 0.6413, 0.625, 0.625, 0.375, 0.625, 0.3746, 0.6413, 0.125, 0.625, 0.1261, 0.6413, 0.1293, 0.6574, 0.1345, 0.6728, 0.1417, 0.6875, 0.1508, 0.7011, 0.1616, 0.7134, 0.1739, 0.7242, 0.1875, 0.7333, 0.2022, 0.7405, 0.2176, 0.7457, 0.2337, 0.7489, 0.25, 0.75, 0.3388, 0.8221, 0.3441, 0.8103, 0.3493, 0.7983, 0.3542, 0.7861, 0.3587, 0.774, 0.3628, 0.7378, 0.3664, 0.7011, 0.3694, 0.6875, 0.3718, 0.6728, 0.3736, 0.6574, 0.3746, 0.6413, 0.375, 0.625, 0.3746, 0.6087, 0.3736, 0.5926, 0.3718, 0.5772, 0.3694, 0.5625, 0.3664, 0.5489, 0.3628, 0.5122, 0.3587, 0.476, 0.3542, 0.4639, 0.3493, 0.4517, 0.3441, 0.4397, 0.3388, 0.4279, 0.25, 0.5, 0.3279, 0.4061, 0.3225, 0.3965, 0.3174, 0.3879, 0.3125, 0.3806, 0.308, 0.3745, 0.3039, 0.3455, 0.3003, 0.317, 0.2972, 0.3125, 0.2948, 0.3076, 0.2931, 0.3025, 0.292, 0.2971, 0.625, 0.625, 0.6254, 0.6413, 0.6264, 0.6574, 0.6282, 0.6728, 0.6306, 0.6875, 0.6336, 0.7011, 0.6372, 0.7378, 0.6413, 0.774, 0.6458, 0.7861, 0.6507, 0.7983, 0.6559, 0.8103, 0.6612, 0.8221, 0.75, 0.75, 0.7663, 0.7489, 0.7824, 0.7457, 0.7978, 0.7405, 0.8125, 0.7333, 0.8261, 0.7242, 0.8384, 0.7134, 0.8492, 0.7011, 0.8583, 0.6875, 0.8655, 0.6728, 0.8707, 0.6574, 0.8739, 0.6413, 0.875, 0.625, 0.708, 0.2971, 0.7069, 0.3025, 0.7052, 0.3076, 0.7028, 0.3125, 0.6997, 0.317, 0.6961, 0.3455, 0.692, 0.3745, 0.6875, 0.3806, 0.6826, 0.3879, 0.6775, 0.3965, 0.6721, 0.4061, 0.75, 0.5, 0.6612, 0.4279, 0.6559, 0.4397, 0.6507, 0.4517, 0.6458, 0.4639, 0.6413, 0.476, 0.6372, 0.5122, 0.6336, 0.5489, 0.6306, 0.5625, 0.6282, 0.5772, 0.6264, 0.5926, 0.6254, 0.6087, 0.375, 0.875, 0.375, 0.8913, 0.625, 0.8913, 0.625, 0.875, 0.375, 0.8913, 0.375, 0.9074, 0.625, 0.9074, 0.625, 0.8913, 0.375, 0.9074, 0.375, 0.9228, 0.625, 0.9228, 0.625, 0.9074, 0.375, 0.9228, 0.375, 0.9375, 0.625, 0.9375, 0.625, 0.9228, 0.375, 0.9375, 0.375, 0.9511, 0.625, 0.9511, 0.625, 0.9375, 0.375, 0.9511, 0.375, 1.0, 0.625, 1.0, 0.625, 0.9511, 0.375, 0.0, 0.375, 0.0489, 0.625, 0.0489, 0.625, 0.0, 0.375, 0.0489, 0.375, 0.0625, 0.625, 0.0625, 0.625, 0.0489, 0.375, 0.0625, 0.375, 0.07716, 0.625, 0.07716, 0.625, 0.0625, 0.375, 0.07716, 0.375, 0.09265, 0.625, 0.09265, 0.625, 0.07716, 0.375, 0.09265, 0.375, 0.1087, 0.625, 0.1087, 0.625, 0.09265, 0.375, 0.1087, 0.375, 0.125, 0.625, 0.125, 0.625, 0.1087, 0.625, 0.375, 0.6721, 0.4061, 0.3279, 0.4061, 0.375, 0.375, 0.6721, 0.4061, 0.6775, 0.3965, 0.3225, 0.3965, 0.3279, 0.4061, 0.6775, 0.3965, 0.6826, 0.3879, 0.3174, 0.3879, 0.3225, 0.3965, 0.6826, 0.3879, 0.6875, 0.3806, 0.3125, 0.3806, 0.3174, 0.3879, 0.6875, 0.3806, 0.692, 0.3745, 0.308, 0.3745, 0.3125, 0.3806, 0.692, 0.3745, 0.6961, 0.3455, 0.3039, 0.3455, 0.308, 0.3745, 0.6961, 0.3455, 0.6997, 0.317, 0.3003, 0.317, 0.3039, 0.3455, 0.6997, 0.317, 0.7028, 0.3125, 0.2972, 0.3125, 0.3003, 0.317, 0.7028, 0.3125, 0.7052, 0.3076, 0.2948, 0.3076, 0.2972, 0.3125, 0.7052, 0.3076, 0.7069, 0.3025, 0.2931, 0.3025, 0.2948, 0.3076, 0.7069, 0.3025, 0.708, 0.2971, 0.292, 0.2971, 0.2931, 0.3025, 0.708, 0.2971, 0.625, 0.125, 0.375, 0.125, 0.292, 0.2971, 0.625, 0.625, 0.6254, 0.6087, 0.3746, 0.6087, 0.375, 0.625, 0.6254, 0.6087, 0.6264, 0.5926, 0.3736, 0.5926, 0.3746, 0.6087, 0.6264, 0.5926, 0.6282, 0.5772, 0.3718, 0.5772, 0.3736, 0.5926, 0.6282, 0.5772, 0.6306, 0.5625, 0.3694, 0.5625, 0.3718, 0.5772, 0.6306, 0.5625, 0.6336, 0.5489, 0.3664, 0.5489, 0.3694, 0.5625, 0.6336, 0.5489, 0.6372, 0.5122, 0.3628, 0.5122, 0.3664, 0.5489, 0.6372, 0.5122, 0.6413, 0.476, 0.3587, 0.476, 0.3628, 0.5122, 0.6413, 0.476, 0.6458, 0.4639, 0.3542, 0.4639, 0.3587, 0.476, 0.6458, 0.4639, 0.6507, 0.4517, 0.3493, 0.4517, 0.3542, 0.4639, 0.6507, 0.4517, 0.6559, 0.4397, 0.3441, 0.4397, 0.3493, 0.4517, 0.6559, 0.4397, 0.6612, 0.4279, 0.3388, 0.4279, 0.3441, 0.4397, 0.6612, 0.4279, 0.625, 0.375, 0.375, 0.375, 0.3388, 0.4279, 0.625, 0.875, 0.6612, 0.8221, 0.3388, 0.8221, 0.375, 0.875, 0.6612, 0.8221, 0.6559, 0.8103, 0.3441, 0.8103, 0.3388, 0.8221, 0.6559, 0.8103, 0.6507, 0.7983, 0.3493, 0.7983, 0.3441, 0.8103, 0.6507, 0.7983, 0.6458, 0.7861, 0.3542, 0.7861, 0.3493, 0.7983, 0.6458, 0.7861, 0.6413, 0.774, 0.3587, 0.774, 0.3542, 0.7861, 0.6413, 0.774, 0.6372, 0.7378, 0.3628, 0.7378, 0.3587, 0.774, 0.6372, 0.7378, 0.6336, 0.7011, 0.3664, 0.7011, 0.3628, 0.7378, 0.6336, 0.7011, 0.6306, 0.6875, 0.3694, 0.6875, 0.3664, 0.7011, 0.6306, 0.6875, 0.6282, 0.6728, 0.3718, 0.6728, 0.3694, 0.6875, 0.6282, 0.6728, 0.6264, 0.6574, 0.3736, 0.6574, 0.3718, 0.6728, 0.6264, 0.6574, 0.6254, 0.6413, 0.3746, 0.6413, 0.3736, 0.6574, 0.6254, 0.6413, 0.625, 0.625, 0.375, 0.625, 0.3746, 0.6413, 0.125, 0.625, 0.1261, 0.6413, 0.1293, 0.6574, 0.1345, 0.6728, 0.1417, 0.6875, 0.1508, 0.7011, 0.1616, 0.7134, 0.1739, 0.7242, 0.1875, 0.7333, 0.2022, 0.7405, 0.2176, 0.7457, 0.2337, 0.7489, 0.25, 0.75, 0.3388, 0.8221, 0.3441, 0.8103, 0.3493, 0.7983, 0.3542, 0.7861, 0.3587, 0.774, 0.3628, 0.7378, 0.3664, 0.7011, 0.3694, 0.6875, 0.3718, 0.6728, 0.3736, 0.6574, 0.3746, 0.6413, 0.375, 0.625, 0.3746, 0.6087, 0.3736, 0.5926, 0.3718, 0.5772, 0.3694, 0.5625, 0.3664, 0.5489, 0.3628, 0.5122, 0.3587, 0.476, 0.3542, 0.4639, 0.3493, 0.4517, 0.3441, 0.4397, 0.3388, 0.4279, 0.25, 0.5, 0.3279, 0.4061, 0.3225, 0.3965, 0.3174, 0.3879, 0.3125, 0.3806, 0.308, 0.3745, 0.3039, 0.3455, 0.3003, 0.317, 0.2972, 0.3125, 0.2948, 0.3076, 0.2931, 0.3025, 0.292, 0.2971])
me_cube.materials.append(mat_material_004)
me_cube.use_remesh_fix_poles = True
me_cube.use_remesh_preserve_attributes = False
me_cube.use_mirror_vertex_groups = False
me_cube.update()

# ---- curves / text
cu_plane_004 = bpy.data.curves.new('Plane.004', 'CURVE')
cu_plane_004.dimensions = '3D'
_sp = cu_plane_004.splines.new('POLY'); _sp.points.add(12)
_sp.points.foreach_set('co', [0.23, -0.1976, -0.06281, 0.0, 0.23, -0.1971, -0.05272, 0.0, 0.23, -0.1937, -0.04327, 0.0, 0.23, -0.1844, -0.03509, 0.0, 0.23, -0.1664, -0.02882, 0.0, 0.23, -0.1376, -0.02489, 0.0, 0.23, -0.09917, -0.02287, 0.0, 0.23, -0.05321, -0.02213, 0.0, 0.23, -0.001802, -0.02202, 0.0, 0.23, 0.05319, -0.02202, 0.0, 0.23, 0.1107, -0.02202, 0.0, 0.23, 0.1699, -0.02202, 0.0, 0.23, 0.23, -0.02202, 0.0])
_sp.order_v = 0
_sp.resolution_v = 0
_sp.use_endpoint_u = True
_sp = cu_plane_004.splines.new('POLY'); _sp.points.add(46)
_sp.points.foreach_set('co', [0.4741, 0.2899, -0.4029, 0.0, -0.23, 0.2899, -0.4029, 0.0, -0.23, 0.1737, -0.4029, 0.0, -0.23, -0.1284, -0.4029, 0.0, -0.23, -0.1976, -0.4029, 0.0, -0.23, -0.1976, -0.2875, 0.0, -0.23, -0.1976, -0.06281, 0.0, -0.23, -0.1971, -0.05272, 0.0, -0.23, -0.1937, -0.04327, 0.0, -0.23, -0.1844, -0.03509, 0.0, -0.23, -0.1664, -0.02882, 0.0, -0.23, -0.1376, -0.02489, 0.0, -0.23, -0.09917, -0.02287, 0.0, -0.23, -0.05321, -0.02213, 0.0, -0.23, -0.001802, -0.02202, 0.0, -0.23, 0.05319, -0.02202, 0.0, -0.23, 0.1107, -0.02202, 0.0, -0.23, 0.1699, -0.02202, 0.0, -0.23, 0.23, -0.02202, 0.0, -0.23, 0.2823, -0.0002728, 0.0, -0.23, 0.2941, 0.04035, 0.0, -0.23, 0.2879, 0.09404, 0.0, -0.2284, 0.3431, 0.3383, 0.0, -0.2224, 0.3572, 0.3941, 0.0, -0.2002, 0.376, 0.4555, 0.0, -0.1428, 0.3973, 0.4921, 0.0, -0.05146, 0.4138, 0.4996, 0.0, 0.05146, 0.4138, 0.4996, 0.0, 0.1, 0.4069, 0.4981, 0.0, 0.1428, 0.3973, 0.4921, 0.0, 0.1769, 0.3866, 0.4785, 0.0, 0.2002, 0.376, 0.4555, 0.0, 0.2146, 0.3661, 0.4259, 0.0, 0.2224, 0.3572, 0.3941, 0.0, 0.2263, 0.3495, 0.3639, 0.0, 0.2284, 0.3431, 0.3383, 0.0, 0.2295, 0.3373, 0.3146, 0.0, 0.2299, 0.3311, 0.2889, 0.0, 0.23, 0.3234, 0.2571, 0.0, 0.23, 0.3138, 0.2171, 0.0, 0.23, 0.3035, 0.1728, 0.0, 0.23, 0.2943, 0.1299, 0.0, 0.23, 0.2879, 0.09404, 0.0, 0.23, 0.2855, 0.06947, 0.0, 0.23, 0.2865, 0.05445, 0.0, 0.23, 0.2897, 0.04581, 0.0, 0.23, 0.2941, 0.04035, 0.0])
_sp.order_v = 0
_sp.resolution_v = 0
_sp.use_endpoint_u = True
cu_plane_004.materials.append(mat_material_003)
cu_plane_004.use_path_clamp = True
cu_plane_004.bevel_resolution = 0
cu_plane_004.bevel_depth = 0.02
cu_plane_004.fill_mode = 'FULL'

# ---- objects
ob_plane_004 = bpy.data.objects.new('Plane.004', cu_plane_004)
ob_plane_002 = bpy.data.objects.new('Plane.002', me_plane_002)
ob_plane_001 = bpy.data.objects.new('Plane.001', me_plane_001)
ob_cube_001 = bpy.data.objects.new('Cube.001', me_cube)
ob_chair = bpy.data.objects.new('Chair', None)

# ---- transforms, parenting, visibility, modifiers, constraints
ob_plane_004.parent = ob_chair
ob_plane_004.location = (0.0, 0.0, 0.4271)
ob_plane_004.lineart.crease_threshold = 0.0
_m = ob_plane_004.modifiers.new('Hops_Mirror', 'MIRROR')
_m.use_bisect_axis = (True, False, False)
_m.use_bisect_flip_axis = (True, False, False)
_m.use_clip = True
_m = ob_plane_004.modifiers.new('Subdivision', 'SUBSURF')
_m.uv_smooth = 'PRESERVE_CORNERS'
ob_plane_002.parent = ob_chair
ob_plane_002.location = (-5.692e-17, 0.277, 0.6834)
ob_plane_002.lineart.crease_threshold = 0.0
_m = ob_plane_002.modifiers.new('Subdivision', 'SUBSURF')
_m.uv_smooth = 'PRESERVE_CORNERS'
_m = ob_plane_002.modifiers.new('Solidify', 'SOLIDIFY')
_m.thickness = 0.005
_m = ob_plane_002.modifiers.new('Auto Smooth', 'NODES')
_m.node_group = ng_auto_smooth
_gi = [s.identifier for s in ng_auto_smooth.interface.items_tree if s.item_type == 'SOCKET' and s.in_out == 'INPUT']
_m[_gi[1]] = 1.047  # Angle
ob_plane_001.parent = ob_chair
ob_plane_001.location = (0.0, 0.0, 0.4271)
ob_plane_001.lineart.crease_threshold = 0.0
_m = ob_plane_001.modifiers.new('Subdivision', 'SUBSURF')
_m.uv_smooth = 'PRESERVE_CORNERS'
_m = ob_plane_001.modifiers.new('Solidify', 'SOLIDIFY')
_m.thickness = 0.005
_m = ob_plane_001.modifiers.new('Auto Smooth', 'NODES')
_m.node_group = ng_auto_smooth
_gi = [s.identifier for s in ng_auto_smooth.interface.items_tree if s.item_type == 'SOCKET' and s.in_out == 'INPUT']
_m[_gi[1]] = 1.047  # Angle
ob_cube_001.parent = ob_chair
ob_cube_001.location = (-0.23, 0.1962, 0.01071)
ob_cube_001.lineart.crease_threshold = 0.0
_m = ob_cube_001.modifiers.new('Auto Smooth', 'NODES')
_m.node_group = ng_auto_smooth
_gi = [s.identifier for s in ng_auto_smooth.interface.items_tree if s.item_type == 'SOCKET' and s.in_out == 'INPUT']
_m[_gi[1]] = 0.5236  # Angle
ob_chair.location = (0.0, 0.0, 0.0)
ob_chair.lineart.crease_threshold = 0.0

# ---- collection membership
scene.collection.objects.link(ob_plane_004)
scene.collection.objects.link(ob_plane_002)
scene.collection.objects.link(ob_plane_001)
scene.collection.objects.link(ob_cube_001)
scene.collection.objects.link(ob_chair)
col_chair.objects.link(ob_plane_004)
col_chair.objects.link(ob_plane_002)
col_chair.objects.link(ob_plane_001)
col_chair.objects.link(ob_cube_001)
col_chair.objects.link(ob_chair)

# ---- scene / render settings (as saved in the file)
scene.frame_start = 1; scene.frame_end = 250; scene.frame_set(1)
scene.render.engine = 'BLENDER_EEVEE_NEXT'
scene.render.image_settings.exr_codec = 'NONE'
scene.render.simplify_subdivision_render = 0
scene.render.simplify_child_particles_render = 0.0
scene.cycles.use_denoising = False
scene.cycles.samples = 128
scene.cycles.sampling_pattern = 'TABULATED_SOBOL'
scene.cycles.use_adaptive_sampling = False
scene.cycles.use_light_tree = False
scene.view_settings.view_transform = 'Filmic'
bpy.context.view_layer.update()

# ---- added for rendering (the .blend has no active camera and no usable light): camera, sun + grey world if the file has none
cam_auto = bpy.data.cameras.new('AutoCamera')
cam_auto.lens = 50.0
cam_auto.sensor_width = 36.0
cam_auto.clip_end = 1000.0
ob_auto_camera = bpy.data.objects.new('AutoCamera', cam_auto)
scene.collection.objects.link(ob_auto_camera)
ob_auto_camera.location = (4.51617, -5.16485, 3.99073)
ob_auto_camera.rotation_euler = (1.09748, -7.21219e-08, 0.694738)
scene.camera = ob_auto_camera
light_auto_sun = bpy.data.lights.new('AutoSun', 'SUN')
light_auto_sun.energy = 3.0
light_auto_sun.angle = 0.0523599
ob_auto_sun = bpy.data.objects.new('AutoSun', light_auto_sun)
scene.collection.objects.link(ob_auto_sun)
ob_auto_sun.rotation_euler = (0.872665, 0.174533, 0.523599)
if scene.world is None:
    world_auto = bpy.data.worlds.new('AutoWorld')
    world_auto.color = (0.3, 0.3, 0.3)
    scene.world = world_auto
bpy.context.view_layer.update()
